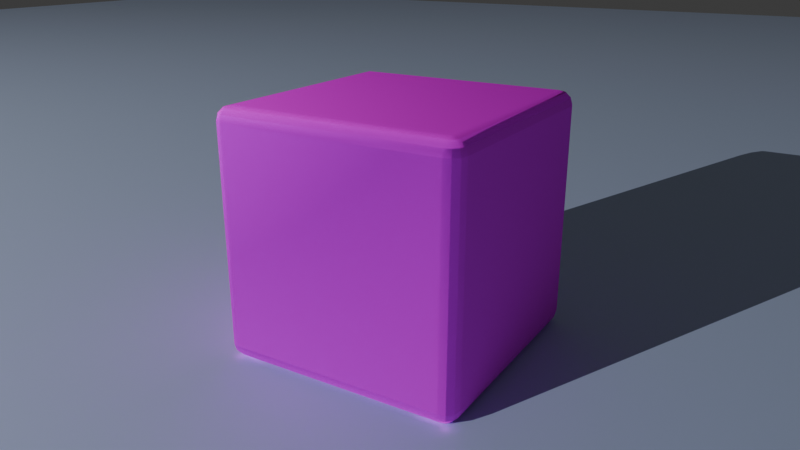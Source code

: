 # Source: cushion_blender_from_max_fbx.blend  (saved by Blender 4.3.34; exported with 4.5.12 LTS)
import bpy
from mathutils import Matrix  # noqa: F401  (used for matrix-valued properties, if any)

bpy.ops.wm.read_factory_settings(use_empty=True)
scene = bpy.context.scene
scene.name = 'Scene'

# ---- collections
col_collection = bpy.data.collections.new('Collection'); scene.collection.children.link(col_collection)

# ---- images (referenced by path relative to the original .blend; pixels are not part of the script)
import os
ASSET_DIR = os.environ.get("B2B_ASSET_DIR", "")  # directory of the original .blend (textures are referenced by path, not embedded)
HERE = os.path.dirname(os.path.abspath(__file__))  # packed textures are extracted next to this script under _unpacked/

def load_image(name, relpath, width, height, colorspace="sRGB"):
    """Load a texture the original file referenced (path relative to the .blend, or extracted next to this script)."""
    p = next((c for c in (os.path.join(HERE, relpath), os.path.join(ASSET_DIR, relpath)) if relpath and os.path.exists(c)), "")
    if p:
        img = bpy.data.images.load(p, check_existing=True)
        img.name = name
    else:  # same state as the original file: an image datablock whose file is absent (Cycles renders it pink)
        img = bpy.data.images.new(name, width, height)
        img.source = "FILE"
        img.filepath = "//" + (relpath or name)
    img.colorspace_settings.name = colorspace
    return img
img_map__2 = load_image('Map #2', 'cushion_albedo.jpg', 1024, 1024, 'Non-Color')
img_map__2_001 = load_image('Map #2.001', 'cushion_normal.jpg', 1024, 1024, 'Non-Color')
img_map__3 = load_image('Map #3', 'cushion_specular.jpg', 1024, 1024, 'Non-Color')

# ---- materials (node trees are filled in below, after node groups)
mat_phong_cushion = bpy.data.materials.new('phong_cushion')
mat_phong_cushion.diffuse_color = (0.5882, 0.5882, 0.5882, 1.0)
mat_phong_cushion.roughness = 0.8
mat_phong_cushion.specular_intensity = 1.0
mat_phong_cushion.metallic = 1.0
mat_lambert_plane = bpy.data.materials.new('lambert_plane')
mat_lambert_plane.diffuse_color = (0.702, 0.8, 1.0, 1.0)
mat_lambert_plane.roughness = 0.8
mat_lambert_plane.specular_intensity = 0.0
mat_lambert_plane.metallic = 1.0

# ---- material node trees
mat_phong_cushion.use_nodes = True; mat_phong_cushion.node_tree.nodes.clear()
_N = mat_phong_cushion.node_tree.nodes; _L = mat_phong_cushion.node_tree.links
n0 = _N.new('ShaderNodeBsdfPrincipled'); n0.name = 'Principled BSDF'; n0.location = (10, 300)
n0.inputs[1].default_value = 1.0
n0.inputs[2].default_value = 0.8
n0.inputs[27].default_value = (0.0, 0.0, 0.0, 1.0)
n1 = _N.new('ShaderNodeOutputMaterial'); n1.name = 'Material Output'; n1.location = (300, 300)
n2 = _N.new('ShaderNodeNormalMap'); n2.name = 'Normal Map'; n2.location = (-300, -300)
n2.label = 'Normal/Map'
n3 = _N.new('ShaderNodeTexImage'); n3.name = 'Image Texture'; n3.location = (-300, 600)
n3.image = img_map__2
n4 = _N.new('ShaderNodeTexImage'); n4.name = 'Image Texture.001'; n4.location = (-600, -900)
n4.image = img_map__2_001
n5 = _N.new('ShaderNodeTexImage'); n5.name = 'Image Texture.002'; n5.location = (-300, 300)
n5.image = img_map__3
_L.new(n0.outputs[0], n1.inputs[0])
_L.new(n2.outputs[0], n0.inputs[5])
_L.new(n3.outputs[0], n0.inputs[0])
_L.new(n4.outputs[0], n2.inputs[1])
_L.new(n5.outputs[0], n0.inputs[13])
n1.is_active_output = True
mat_lambert_plane.use_nodes = True; mat_lambert_plane.node_tree.nodes.clear()
_N = mat_lambert_plane.node_tree.nodes; _L = mat_lambert_plane.node_tree.links
n0 = _N.new('ShaderNodeBsdfPrincipled'); n0.name = 'Principled BSDF'; n0.location = (10, 300)
n0.inputs[0].default_value = (0.702, 0.8, 1.0, 1.0)
n0.inputs[1].default_value = 1.0
n0.inputs[2].default_value = 0.8
n0.inputs[13].default_value = 0.0
n0.inputs[27].default_value = (0.0, 0.0, 0.0, 1.0)
n1 = _N.new('ShaderNodeOutputMaterial'); n1.name = 'Material Output'; n1.location = (300, 300)
n2 = _N.new('ShaderNodeNormalMap'); n2.name = 'Normal Map'; n2.location = (-300, -300)
n2.label = 'Normal/Map'
_L.new(n0.outputs[0], n1.inputs[0])
_L.new(n2.outputs[0], n0.inputs[5])
n1.is_active_output = True

# ---- world
world_world = bpy.data.worlds.new('World'); scene.world = world_world
world_world.use_nodes = True; world_world.node_tree.nodes.clear()
_N = world_world.node_tree.nodes; _L = world_world.node_tree.links
n0 = _N.new('ShaderNodeOutputWorld'); n0.name = 'World Output'; n0.location = (300, 300)
n1 = _N.new('ShaderNodeBackground'); n1.name = 'Background'; n1.location = (10, 300)
n1.inputs[0].default_value = (0.05088, 0.05088, 0.05088, 1.0)
_L.new(n1.outputs[0], n0.inputs[0])
n0.is_active_output = True
world_world.color = (0.05088, 0.05088, 0.05088)
world_world.sun_shadow_jitter_overblur = 0.0

# ---- cameras
cam_camera_001 = bpy.data.cameras.new('Camera.001')
cam_camera_001.clip_start = 0.254
cam_camera_001.clip_end = 101.6
cam_camera_001.lens = 35.0
cam_camera_001.sensor_height = 27.0
cam_camera_001.ortho_scale = 1.0
cam_camera_001.dof.focus_distance = 5.08

# ---- lights
light_light_001 = bpy.data.lights.new('Light.001', 'POINT')
light_light_001.use_soft_falloff = False
light_light_001.energy = 1000.0

# ---- meshes
me_mesh = bpy.data.meshes.new('Mesh')
me_mesh.from_pydata([(-1.011, 1.011, 1.149), (-1.011, -1.024, 1.149), (1.024, -1.024, 1.149), (1.024, 1.011, 1.149), (-1.011, 1.077, 1.131), (-1.044, 1.068, 1.131), (-1.068, 1.044, 1.131), (-1.077, 1.011, 1.131), (-1.077, -1.024, 1.131), (-1.068, -1.057, 1.131), (-1.044, -1.081, 1.131), (-1.011, -1.09, 1.131), (1.024, -1.09, 1.131), (1.057, -1.081, 1.131), (1.081, -1.057, 1.131), (1.09, -1.024, 1.131), (1.09, 1.011, 1.131), (1.081, 1.044, 1.131), (1.057, 1.068, 1.131), (1.024, 1.077, 1.131), (-1.011, 1.126, 1.082), (-1.068, 1.11, 1.082), (-1.11, 1.068, 1.082), (-1.126, 1.011, 1.082), (-1.126, -1.024, 1.082), (-1.11, -1.081, 1.082), (-1.068, -1.123, 1.082), (-1.011, -1.139, 1.082), (1.024, -1.139, 1.082), (1.081, -1.123, 1.082), (1.123, -1.081, 1.082), (1.139, -1.024, 1.082), (1.139, 1.011, 1.082), (1.123, 1.068, 1.082), (1.081, 1.11, 1.082), (1.024, 1.126, 1.082), (-1.011, 1.143, 1.016), (-1.077, 1.126, 1.016), (-1.126, 1.077, 1.016), (-1.143, 1.011, 1.016), (-1.143, -1.024, 1.016), (-1.126, -1.09, 1.016), (-1.077, -1.139, 1.016), (-1.011, -1.156, 1.016), (1.024, -1.156, 1.016), (1.09, -1.139, 1.016), (1.139, -1.09, 1.016), (1.156, -1.024, 1.016), (1.156, 1.011, 1.016), (1.139, 1.077, 1.016), (1.09, 1.126, 1.016), (1.024, 1.143, 1.016), (-1.011, 1.143, -1.018), (-1.077, 1.126, -1.018), (-1.126, 1.077, -1.018), (-1.143, 1.011, -1.018), (-1.143, -1.024, -1.018), (-1.126, -1.09, -1.018), (-1.077, -1.139, -1.018), (-1.011, -1.156, -1.018), (1.024, -1.156, -1.018), (1.09, -1.139, -1.018), (1.139, -1.09, -1.018), (1.156, -1.024, -1.018), (1.156, 1.011, -1.018), (1.139, 1.077, -1.018), (1.09, 1.126, -1.018), (1.024, 1.143, -1.018), (-1.011, 1.126, -1.085), (-1.068, 1.11, -1.085), (-1.11, 1.068, -1.085), (-1.126, 1.011, -1.085), (-1.126, -1.024, -1.085), (-1.11, -1.081, -1.085), (-1.068, -1.123, -1.085), (-1.011, -1.139, -1.085), (1.024, -1.139, -1.085), (1.081, -1.123, -1.085), (1.123, -1.081, -1.085), (1.139, -1.024, -1.085), (1.139, 1.011, -1.085), (1.123, 1.068, -1.085), (1.081, 1.11, -1.085), (1.024, 1.126, -1.085), (-1.011, 1.077, -1.133), (-1.044, 1.068, -1.133), (-1.068, 1.044, -1.133), (-1.077, 1.011, -1.133), (-1.077, -1.024, -1.133), (-1.068, -1.057, -1.133), (-1.044, -1.081, -1.133), (-1.011, -1.09, -1.133), (1.024, -1.09, -1.133), (1.057, -1.081, -1.133), (1.081, -1.057, -1.133), (1.09, -1.024, -1.133), (1.09, 1.011, -1.133), (1.081, 1.044, -1.133), (1.057, 1.068, -1.133), (1.024, 1.077, -1.133), (-1.011, 1.011, -1.151), (-1.011, -1.024, -1.151), (1.024, -1.024, -1.151), (1.024, 1.011, -1.151)], [], [(0, 1, 2), (0, 2, 3), (0, 4, 5), (0, 5, 6), (0, 6, 7), (0, 7, 8), (0, 8, 1), (1, 8, 9), (1, 9, 10), (1, 10, 11), (1, 11, 12), (1, 12, 2), (2, 12, 13), (2, 13, 14), (2, 14, 15), (2, 15, 16), (2, 16, 3), (3, 16, 17), (3, 17, 18), (3, 18, 19), (3, 19, 4), (3, 4, 0), (4, 20, 21), (4, 21, 5), (5, 21, 22), (5, 22, 6), (6, 22, 23), (6, 23, 7), (7, 23, 24), (7, 24, 8), (8, 24, 25), (8, 25, 9), (9, 25, 26), (9, 26, 10), (10, 26, 27), (10, 27, 11), (11, 27, 28), (11, 28, 12), (12, 28, 29), (12, 29, 13), (13, 29, 30), (13, 30, 14), (14, 30, 31), (14, 31, 15), (15, 31, 32), (15, 32, 16), (16, 32, 33), (16, 33, 17), (17, 33, 34), (17, 34, 18), (18, 34, 35), (18, 35, 19), (19, 35, 20), (19, 20, 4), (20, 36, 37), (20, 37, 21), (21, 37, 38), (21, 38, 22), (22, 38, 39), (22, 39, 23), (23, 39, 40), (23, 40, 24), (24, 40, 41), (24, 41, 25), (25, 41, 42), (25, 42, 26), (26, 42, 43), (26, 43, 27), (27, 43, 44), (27, 44, 28), (28, 44, 45), (28, 45, 29), (29, 45, 46), (29, 46, 30), (30, 46, 47), (30, 47, 31), (31, 47, 48), (31, 48, 32), (32, 48, 49), (32, 49, 33), (33, 49, 50), (33, 50, 34), (34, 50, 51), (34, 51, 35), (35, 51, 36), (35, 36, 20), (36, 52, 53), (36, 53, 37), (37, 53, 54), (37, 54, 38), (38, 54, 55), (38, 55, 39), (39, 55, 56), (39, 56, 40), (40, 56, 57), (40, 57, 41), (41, 57, 58), (41, 58, 42), (42, 58, 59), (42, 59, 43), (43, 59, 60), (43, 60, 44), (44, 60, 61), (44, 61, 45), (45, 61, 62), (45, 62, 46), (46, 62, 63), (46, 63, 47), (47, 63, 64), (47, 64, 48), (48, 64, 65), (48, 65, 49), (49, 65, 66), (49, 66, 50), (50, 66, 67), (50, 67, 51), (51, 67, 52), (51, 52, 36), (52, 68, 69), (52, 69, 53), (53, 69, 70), (53, 70, 54), (54, 70, 71), (54, 71, 55), (55, 71, 72), (55, 72, 56), (56, 72, 73), (56, 73, 57), (57, 73, 74), (57, 74, 58), (58, 74, 75), (58, 75, 59), (59, 75, 76), (59, 76, 60), (60, 76, 77), (60, 77, 61), (61, 77, 78), (61, 78, 62), (62, 78, 79), (62, 79, 63), (63, 79, 80), (63, 80, 64), (64, 80, 81), (64, 81, 65), (65, 81, 82), (65, 82, 66), (66, 82, 83), (66, 83, 67), (67, 83, 68), (67, 68, 52), (68, 84, 85), (68, 85, 69), (69, 85, 86), (69, 86, 70), (70, 86, 87), (70, 87, 71), (71, 87, 88), (71, 88, 72), (72, 88, 89), (72, 89, 73), (73, 89, 90), (73, 90, 74), (74, 90, 91), (74, 91, 75), (75, 91, 92), (75, 92, 76), (76, 92, 93), (76, 93, 77), (77, 93, 94), (77, 94, 78), (78, 94, 95), (78, 95, 79), (79, 95, 96), (79, 96, 80), (80, 96, 97), (80, 97, 81), (81, 97, 98), (81, 98, 82), (82, 98, 99), (82, 99, 83), (83, 99, 84), (83, 84, 68), (84, 100, 85), (85, 100, 86), (86, 100, 87), (87, 100, 101), (87, 101, 88), (88, 101, 89), (89, 101, 90), (90, 101, 91), (91, 101, 102), (91, 102, 92), (92, 102, 93), (93, 102, 94), (94, 102, 95), (95, 102, 103), (95, 103, 96), (96, 103, 97), (97, 103, 98), (98, 103, 99), (99, 103, 100), (99, 100, 84), (103, 102, 101), (103, 101, 100)])
me_mesh.polygons.foreach_set('use_smooth', [True] * 204)
_uv = me_mesh.uv_layers.new(name='UVChannel_1')
_uv.uv.foreach_set('vector', [0.0578, 0.9422, 0.0578, 0.0578, 0.9422, 0.0578, 0.0578, 0.9422, 0.9422, 0.0578, 0.9422, 0.9422, 0.0578, 0.9422, 0.0578, 0.9711, 0.0433, 0.9672, 0.0578, 0.9422, 0.0433, 0.9672, 0.0328, 0.9567, 0.0578, 0.9422, 0.0328, 0.9567, 0.0289, 0.9422, 0.0578, 0.9422, 0.0289, 0.9422, 0.0289, 0.0578, 0.0578, 0.9422, 0.0289, 0.0578, 0.0578, 0.0578, 0.0578, 0.0578, 0.0289, 0.0578, 0.0328, 0.0433, 0.0578, 0.0578, 0.0328, 0.0433, 0.0433, 0.0328, 0.0578, 0.0578, 0.0433, 0.0328, 0.0578, 0.0289, 0.0578, 0.0578, 0.0578, 0.0289, 0.9422, 0.0289, 0.0578, 0.0578, 0.9422, 0.0289, 0.9422, 0.0578, 0.9422, 0.0578, 0.9422, 0.0289, 0.9567, 0.0328, 0.9422, 0.0578, 0.9567, 0.0328, 0.9672, 0.0433, 0.9422, 0.0578, 0.9672, 0.0433, 0.9711, 0.0578, 0.9422, 0.0578, 0.9711, 0.0578, 0.9711, 0.9422, 0.9422, 0.0578, 0.9711, 0.9422, 0.9422, 0.9422, 0.9422, 0.9422, 0.9711, 0.9422, 0.9672, 0.9567, 0.9422, 0.9422, 0.9672, 0.9567, 0.9567, 0.9672, 0.9422, 0.9422, 0.9567, 0.9672, 0.9422, 0.9711, 0.9422, 0.9422, 0.9422, 0.9711, 0.0578, 0.9711, 0.9422, 0.9422, 0.0578, 0.9711, 0.0578, 0.9422, 0.0578, 0.9711, 0.0578, 0.9923, 0.0328, 0.9856, 0.0578, 0.9711, 0.0328, 0.9856, 0.0433, 0.9672, 0.0433, 0.9672, 0.0328, 0.9856, 0.0144, 0.9672, 0.0433, 0.9672, 0.0144, 0.9672, 0.0328, 0.9567, 0.0328, 0.9567, 0.0144, 0.9672, 0.0077, 0.9422, 0.0328, 0.9567, 0.0077, 0.9422, 0.0289, 0.9422, 0.0289, 0.9422, 0.0077, 0.9422, 0.0077, 0.0578, 0.0289, 0.9422, 0.0077, 0.0578, 0.0289, 0.0578, 0.0289, 0.0578, 0.0077, 0.0578, 0.0144, 0.0328, 0.0289, 0.0578, 0.0144, 0.0328, 0.0328, 0.0433, 0.0328, 0.0433, 0.0144, 0.0328, 0.0328, 0.0144, 0.0328, 0.0433, 0.0328, 0.0144, 0.0433, 0.0328, 0.0433, 0.0328, 0.0328, 0.0144, 0.0578, 0.0077, 0.0433, 0.0328, 0.0578, 0.0077, 0.0578, 0.0289, 0.0578, 0.0289, 0.0578, 0.0077, 0.9422, 0.0077, 0.0578, 0.0289, 0.9422, 0.0077, 0.9422, 0.0289, 0.9422, 0.0289, 0.9422, 0.0077, 0.9672, 0.0144, 0.9422, 0.0289, 0.9672, 0.0144, 0.9567, 0.0328, 0.9567, 0.0328, 0.9672, 0.0144, 0.9856, 0.0328, 0.9567, 0.0328, 0.9856, 0.0328, 0.9672, 0.0433, 0.9672, 0.0433, 0.9856, 0.0328, 0.9923, 0.0578, 0.9672, 0.0433, 0.9923, 0.0578, 0.9711, 0.0578, 0.9711, 0.0578, 0.9923, 0.0578, 0.9923, 0.9422, 0.9711, 0.0578, 0.9923, 0.9422, 0.9711, 0.9422, 0.9711, 0.9422, 0.9923, 0.9422, 0.9856, 0.9672, 0.9711, 0.9422, 0.9856, 0.9672, 0.9672, 0.9567, 0.9672, 0.9567, 0.9856, 0.9672, 0.9672, 0.9856, 0.9672, 0.9567, 0.9672, 0.9856, 0.9567, 0.9672, 0.9567, 0.9672, 0.9672, 0.9856, 0.9422, 0.9923, 0.9567, 0.9672, 0.9422, 0.9923, 0.9422, 0.9711, 0.9422, 0.9711, 0.9422, 0.9923, 0.0578, 0.9923, 0.9422, 0.9711, 0.0578, 0.9923, 0.0578, 0.9711, 0.9422, 0.9711, 0.9422, 0.9422, 0.9711, 0.9422, 0.9422, 0.9711, 0.9711, 0.9422, 0.9672, 0.9711, 0.9672, 0.9711, 0.9711, 0.9422, 0.9923, 0.9422, 0.9672, 0.9711, 0.9923, 0.9422, 0.9856, 0.9711, 0.0328, 0.9711, 0.0289, 0.9422, 0.0578, 0.9422, 0.0328, 0.9711, 0.0578, 0.9422, 0.0578, 0.9711, 0.0578, 0.9711, 0.0578, 0.9422, 0.9422, 0.9422, 0.0578, 0.9711, 0.9422, 0.9422, 0.9422, 0.9711, 0.9422, 0.9711, 0.9422, 0.9422, 0.9711, 0.9422, 0.9422, 0.9711, 0.9711, 0.9422, 0.9672, 0.9711, 0.9672, 0.9711, 0.9711, 0.9422, 0.9923, 0.9422, 0.9672, 0.9711, 0.9923, 0.9422, 0.9856, 0.9711, 0.0328, 0.9711, 0.0289, 0.9422, 0.0578, 0.9422, 0.0328, 0.9711, 0.0578, 0.9422, 0.0578, 0.9711, 0.0578, 0.9711, 0.0578, 0.9422, 0.9422, 0.9422, 0.0578, 0.9711, 0.9422, 0.9422, 0.9422, 0.9711, 0.9422, 0.9711, 0.9422, 0.9422, 0.9711, 0.9422, 0.9422, 0.9711, 0.9711, 0.9422, 0.9672, 0.9711, 0.9672, 0.9711, 0.9711, 0.9422, 0.9923, 0.9422, 0.9672, 0.9711, 0.9923, 0.9422, 0.9856, 0.9711, 0.0328, 0.9711, 0.0289, 0.9422, 0.0578, 0.9422, 0.0328, 0.9711, 0.0578, 0.9422, 0.0578, 0.9711, 0.0578, 0.9711, 0.0578, 0.9422, 0.9422, 0.9422, 0.0578, 0.9711, 0.9422, 0.9422, 0.9422, 0.9711, 0.9422, 0.9711, 0.9422, 0.9422, 0.9711, 0.9422, 0.9422, 0.9711, 0.9711, 0.9422, 0.9672, 0.9711, 0.9672, 0.9711, 0.9711, 0.9422, 0.9923, 0.9422, 0.9672, 0.9711, 0.9923, 0.9422, 0.9856, 0.9711, 0.0328, 0.9711, 0.0289, 0.9422, 0.0578, 0.9422, 0.0328, 0.9711, 0.0578, 0.9422, 0.0578, 0.9711, 0.0578, 0.9711, 0.0578, 0.9422, 0.9422, 0.9422, 0.0578, 0.9711, 0.9422, 0.9422, 0.9422, 0.9711, 0.9422, 0.9422, 0.9422, 0.0578, 0.9711, 0.0578, 0.9422, 0.9422, 0.9711, 0.0578, 0.9711, 0.9422, 0.9711, 0.9422, 0.9711, 0.0578, 0.9923, 0.0578, 0.9711, 0.9422, 0.9923, 0.0578, 0.9923, 0.9422, 0.0289, 0.9422, 0.0289, 0.0578, 0.0578, 0.0578, 0.0289, 0.9422, 0.0578, 0.0578, 0.0578, 0.9422, 0.0578, 0.9422, 0.0578, 0.0578, 0.9422, 0.0578, 0.0578, 0.9422, 0.9422, 0.0578, 0.9422, 0.9422, 0.9422, 0.9422, 0.9422, 0.0578, 0.9711, 0.0578, 0.9422, 0.9422, 0.9711, 0.0578, 0.9711, 0.9422, 0.9711, 0.9422, 0.9711, 0.0578, 0.9923, 0.0578, 0.9711, 0.9422, 0.9923, 0.0578, 0.9923, 0.9422, 0.0289, 0.9422, 0.0289, 0.0578, 0.0578, 0.0578, 0.0289, 0.9422, 0.0578, 0.0578, 0.0578, 0.9422, 0.0578, 0.9422, 0.0578, 0.0578, 0.9422, 0.0578, 0.0578, 0.9422, 0.9422, 0.0578, 0.9422, 0.9422, 0.9422, 0.9422, 0.9422, 0.0578, 0.9711, 0.0578, 0.9422, 0.9422, 0.9711, 0.0578, 0.9711, 0.9422, 0.9711, 0.9422, 0.9711, 0.0578, 0.9923, 0.0578, 0.9711, 0.9422, 0.9923, 0.0578, 0.9923, 0.9422, 0.0289, 0.9422, 0.0289, 0.0578, 0.0578, 0.0578, 0.0289, 0.9422, 0.0578, 0.0578, 0.0578, 0.9422, 0.0578, 0.9422, 0.0578, 0.0578, 0.9422, 0.0578, 0.0578, 0.9422, 0.9422, 0.0578, 0.9422, 0.9422, 0.9422, 0.9422, 0.9422, 0.0578, 0.9711, 0.0578, 0.9422, 0.9422, 0.9711, 0.0578, 0.9711, 0.9422, 0.9711, 0.9422, 0.9711, 0.0578, 0.9923, 0.0578, 0.9711, 0.9422, 0.9923, 0.0578, 0.9923, 0.9422, 0.0289, 0.9422, 0.0289, 0.0578, 0.0578, 0.0578, 0.0289, 0.9422, 0.0578, 0.0578, 0.0578, 0.9422, 0.0578, 0.9422, 0.0578, 0.0578, 0.9422, 0.0578, 0.0578, 0.9422, 0.9422, 0.0578, 0.9422, 0.9422, 0.9422, 0.0578, 0.9422, 0.0289, 0.9672, 0.0289, 0.9422, 0.0578, 0.9672, 0.0289, 0.9711, 0.0578, 0.9711, 0.0578, 0.9672, 0.0289, 0.9856, 0.0289, 0.9711, 0.0578, 0.9856, 0.0289, 0.9923, 0.0578, 0.0289, 0.0578, 0.0328, 0.0289, 0.0578, 0.0289, 0.0289, 0.0578, 0.0578, 0.0289, 0.0578, 0.0578, 0.0578, 0.0578, 0.0578, 0.0289, 0.9422, 0.0289, 0.0578, 0.0578, 0.9422, 0.0289, 0.9422, 0.0578, 0.9422, 0.0578, 0.9422, 0.0289, 0.9672, 0.0289, 0.9422, 0.0578, 0.9672, 0.0289, 0.9711, 0.0578, 0.9711, 0.0578, 0.9672, 0.0289, 0.9856, 0.0289, 0.9711, 0.0578, 0.9856, 0.0289, 0.9923, 0.0578, 0.0289, 0.0578, 0.0328, 0.0289, 0.0578, 0.0289, 0.0289, 0.0578, 0.0578, 0.0289, 0.0578, 0.0578, 0.0578, 0.0578, 0.0578, 0.0289, 0.9422, 0.0289, 0.0578, 0.0578, 0.9422, 0.0289, 0.9422, 0.0578, 0.9422, 0.0578, 0.9422, 0.0289, 0.9672, 0.0289, 0.9422, 0.0578, 0.9672, 0.0289, 0.9711, 0.0578, 0.9711, 0.0578, 0.9672, 0.0289, 0.9856, 0.0289, 0.9711, 0.0578, 0.9856, 0.0289, 0.9923, 0.0578, 0.0289, 0.0578, 0.0328, 0.0289, 0.0578, 0.0289, 0.0289, 0.0578, 0.0578, 0.0289, 0.0578, 0.0578, 0.0578, 0.0578, 0.0578, 0.0289, 0.9422, 0.0289, 0.0578, 0.0578, 0.9422, 0.0289, 0.9422, 0.0578, 0.9422, 0.0578, 0.9422, 0.0289, 0.9672, 0.0289, 0.9422, 0.0578, 0.9672, 0.0289, 0.9711, 0.0578, 0.9711, 0.0578, 0.9672, 0.0289, 0.9856, 0.0289, 0.9711, 0.0578, 0.9856, 0.0289, 0.9923, 0.0578, 0.0289, 0.0578, 0.0328, 0.0289, 0.0578, 0.0289, 0.0289, 0.0578, 0.0578, 0.0289, 0.0578, 0.0578, 0.0578, 0.0578, 0.0578, 0.0289, 0.9422, 0.0289, 0.0578, 0.0578, 0.9422, 0.0289, 0.9422, 0.0578, 0.9422, 0.0289, 0.9422, 0.0077, 0.9567, 0.0077, 0.9422, 0.9923, 0.9567, 0.9672, 0.9672, 0.9856, 0.9672, 0.9856, 0.9567, 0.9672, 0.9672, 0.9567, 0.9672, 0.9856, 0.9672, 0.9567, 0.9856, 0.9672, 0.9856, 0.9672, 0.9672, 0.9567, 0.9711, 0.9422, 0.9856, 0.9672, 0.9711, 0.9422, 0.9923, 0.9422, 0.0578, 0.0289, 0.0578, 0.0077, 0.9422, 0.0077, 0.0578, 0.0289, 0.9422, 0.0077, 0.9422, 0.0289, 0.9422, 0.0289, 0.9422, 0.0077, 0.9567, 0.0077, 0.9923, 0.0578, 0.9672, 0.0433, 0.9856, 0.0328, 0.9856, 0.0328, 0.9672, 0.0433, 0.9567, 0.0328, 0.9856, 0.0328, 0.9567, 0.0328, 0.9672, 0.0144, 0.9672, 0.0144, 0.9567, 0.0328, 0.9422, 0.0289, 0.9672, 0.0144, 0.9422, 0.0289, 0.9422, 0.0077, 0.0578, 0.0289, 0.0578, 0.0077, 0.9422, 0.0077, 0.0578, 0.0289, 0.9422, 0.0077, 0.9422, 0.0289, 0.9422, 0.0289, 0.9422, 0.0077, 0.9567, 0.0077, 0.0578, 0.0077, 0.0433, 0.0328, 0.0328, 0.0144, 0.0328, 0.0144, 0.0433, 0.0328, 0.0328, 0.0433, 0.0328, 0.0144, 0.0328, 0.0433, 0.0144, 0.0328, 0.0144, 0.0328, 0.0328, 0.0433, 0.0289, 0.0578, 0.0144, 0.0328, 0.0289, 0.0578, 0.0077, 0.0578, 0.0578, 0.0289, 0.0578, 0.0077, 0.9422, 0.0077, 0.0578, 0.0289, 0.9422, 0.0077, 0.9422, 0.0289, 0.9422, 0.0289, 0.9422, 0.0077, 0.9567, 0.0077, 0.0077, 0.9422, 0.0328, 0.9567, 0.0144, 0.9672, 0.0144, 0.9672, 0.0328, 0.9567, 0.0433, 0.9672, 0.0144, 0.9672, 0.0433, 0.9672, 0.0328, 0.9856, 0.0328, 0.9856, 0.0433, 0.9672, 0.0578, 0.9711, 0.0328, 0.9856, 0.0578, 0.9711, 0.0578, 0.9923, 0.0578, 0.0289, 0.0578, 0.0077, 0.9422, 0.0077, 0.0578, 0.0289, 0.9422, 0.0077, 0.9422, 0.0289, 0.9422, 0.9711, 0.9422, 0.9422, 0.9567, 0.9672, 0.9567, 0.9672, 0.9422, 0.9422, 0.9672, 0.9567, 0.9672, 0.9567, 0.9422, 0.9422, 0.9711, 0.9422, 0.9711, 0.9422, 0.9422, 0.9422, 0.9422, 0.0578, 0.9711, 0.9422, 0.9422, 0.0578, 0.9711, 0.0578, 0.9711, 0.0578, 0.9422, 0.0578, 0.9672, 0.0433, 0.9672, 0.0433, 0.9422, 0.0578, 0.9567, 0.0328, 0.9567, 0.0328, 0.9422, 0.0578, 0.9422, 0.0289, 0.9422, 0.0289, 0.9422, 0.0578, 0.0578, 0.0578, 0.9422, 0.0289, 0.0578, 0.0578, 0.0578, 0.0289, 0.0578, 0.0289, 0.0578, 0.0578, 0.0433, 0.0328, 0.0433, 0.0328, 0.0578, 0.0578, 0.0328, 0.0433, 0.0328, 0.0433, 0.0578, 0.0578, 0.0289, 0.0578, 0.0289, 0.0578, 0.0578, 0.0578, 0.0578, 0.9422, 0.0289, 0.0578, 0.0578, 0.9422, 0.0289, 0.9422, 0.0289, 0.9422, 0.0578, 0.9422, 0.0328, 0.9567, 0.0328, 0.9567, 0.0578, 0.9422, 0.0433, 0.9672, 0.0433, 0.9672, 0.0578, 0.9422, 0.0578, 0.9711, 0.0578, 0.9711, 0.0578, 0.9422, 0.9422, 0.9422, 0.0578, 0.9711, 0.9422, 0.9422, 0.9422, 0.9711, 0.0578, 0.9422, 0.0578, 0.0578, 0.9422, 0.0578, 0.0578, 0.9422, 0.9422, 0.0578, 0.9422, 0.9422])
me_mesh.materials.append(mat_phong_cushion)
me_mesh.update()
me_mesh.normals_split_custom_set([tuple(v) for v in zip(*[iter([-0.1087, 0.1087, 0.9881, -0.1087, -0.1088, 0.9881, 0.1088, -0.1088, 0.9881, -0.1087, 0.1087, 0.9881, 0.1088, -0.1088, 0.9881, 0.1088, 0.1087, 0.9881, -0.1087, 0.1087, 0.9881, -0.06994, 0.5141, 0.8549, -0.2655, 0.4597, 0.8474, -0.1087, 0.1087, 0.9881, -0.2655, 0.4597, 0.8474, -0.4598, 0.2655, 0.8474, -0.1087, 0.1087, 0.9881, -0.4598, 0.2655, 0.8474, -0.514, 0.06983, 0.8549, -0.1087, 0.1087, 0.9881, -0.514, 0.06983, 0.8549, -0.5141, -0.06994, 0.8549, -0.1087, 0.1087, 0.9881, -0.5141, -0.06994, 0.8549, -0.1087, -0.1088, 0.9881, -0.1087, -0.1088, 0.9881, -0.5141, -0.06994, 0.8549, -0.4598, -0.2654, 0.8474, -0.1087, -0.1088, 0.9881, -0.4598, -0.2654, 0.8474, -0.2656, -0.4598, 0.8474, -0.1087, -0.1088, 0.9881, -0.2656, -0.4598, 0.8474, -0.06985, -0.5141, 0.8549, -0.1087, -0.1088, 0.9881, -0.06985, -0.5141, 0.8549, 0.06982, -0.5141, 0.8549, -0.1087, -0.1088, 0.9881, 0.06982, -0.5141, 0.8549, 0.1088, -0.1088, 0.9881, 0.1088, -0.1088, 0.9881, 0.06982, -0.5141, 0.8549, 0.2656, -0.4598, 0.8474, 0.1088, -0.1088, 0.9881, 0.2656, -0.4598, 0.8474, 0.4598, -0.2656, 0.8474, 0.1088, -0.1088, 0.9881, 0.4598, -0.2656, 0.8474, 0.5141, -0.06985, 0.8549, 0.1088, -0.1088, 0.9881, 0.5141, -0.06985, 0.8549, 0.5141, 0.06982, 0.8549, 0.1088, -0.1088, 0.9881, 0.5141, 0.06982, 0.8549, 0.1088, 0.1087, 0.9881, 0.1088, 0.1087, 0.9881, 0.5141, 0.06982, 0.8549, 0.4598, 0.2656, 0.8474, 0.1088, 0.1087, 0.9881, 0.4598, 0.2656, 0.8474, 0.2655, 0.4598, 0.8474, 0.1088, 0.1087, 0.9881, 0.2655, 0.4598, 0.8474, 0.06983, 0.514, 0.8549, 0.1088, 0.1087, 0.9881, 0.06983, 0.514, 0.8549, -0.06994, 0.5141, 0.8549, 0.1088, 0.1087, 0.9881, -0.06994, 0.5141, 0.8549, -0.1087, 0.1087, 0.9881, -0.06994, 0.5141, 0.8549, -0.1129, 0.8655, 0.488, -0.4379, 0.7586, 0.4825, -0.06994, 0.5141, 0.8549, -0.4379, 0.7586, 0.4825, -0.2655, 0.4597, 0.8474, -0.2655, 0.4597, 0.8474, -0.4379, 0.7586, 0.4825, -0.7586, 0.438, 0.4824, -0.2655, 0.4597, 0.8474, -0.7586, 0.438, 0.4824, -0.4598, 0.2655, 0.8474, -0.4598, 0.2655, 0.8474, -0.7586, 0.438, 0.4824, -0.8654, 0.113, 0.4881, -0.4598, 0.2655, 0.8474, -0.8654, 0.113, 0.4881, -0.514, 0.06983, 0.8549, -0.514, 0.06983, 0.8549, -0.8654, 0.113, 0.4881, -0.8655, -0.1129, 0.4879, -0.514, 0.06983, 0.8549, -0.8655, -0.1129, 0.4879, -0.5141, -0.06994, 0.8549, -0.5141, -0.06994, 0.8549, -0.8655, -0.1129, 0.4879, -0.7587, -0.4379, 0.4823, -0.5141, -0.06994, 0.8549, -0.7587, -0.4379, 0.4823, -0.4598, -0.2654, 0.8474, -0.4598, -0.2654, 0.8474, -0.7587, -0.4379, 0.4823, -0.438, -0.7586, 0.4824, -0.4598, -0.2654, 0.8474, -0.438, -0.7586, 0.4824, -0.2656, -0.4598, 0.8474, -0.2656, -0.4598, 0.8474, -0.438, -0.7586, 0.4824, -0.1129, -0.8653, 0.4884, -0.2656, -0.4598, 0.8474, -0.1129, -0.8653, 0.4884, -0.06985, -0.5141, 0.8549, -0.06985, -0.5141, 0.8549, -0.1129, -0.8653, 0.4884, 0.1129, -0.8653, 0.4884, -0.06985, -0.5141, 0.8549, 0.1129, -0.8653, 0.4884, 0.06982, -0.5141, 0.8549, 0.06982, -0.5141, 0.8549, 0.1129, -0.8653, 0.4884, 0.4379, -0.7587, 0.4823, 0.06982, -0.5141, 0.8549, 0.4379, -0.7587, 0.4823, 0.2656, -0.4598, 0.8474, 0.2656, -0.4598, 0.8474, 0.4379, -0.7587, 0.4823, 0.7587, -0.4379, 0.4823, 0.2656, -0.4598, 0.8474, 0.7587, -0.4379, 0.4823, 0.4598, -0.2656, 0.8474, 0.4598, -0.2656, 0.8474, 0.7587, -0.4379, 0.4823, 0.8653, -0.1129, 0.4884, 0.4598, -0.2656, 0.8474, 0.8653, -0.1129, 0.4884, 0.5141, -0.06985, 0.8549, 0.5141, -0.06985, 0.8549, 0.8653, -0.1129, 0.4884, 0.8653, 0.1128, 0.4884, 0.5141, -0.06985, 0.8549, 0.8653, 0.1128, 0.4884, 0.5141, 0.06982, 0.8549, 0.5141, 0.06982, 0.8549, 0.8653, 0.1128, 0.4884, 0.7587, 0.4381, 0.4822, 0.5141, 0.06982, 0.8549, 0.7587, 0.4381, 0.4822, 0.4598, 0.2656, 0.8474, 0.4598, 0.2656, 0.8474, 0.7587, 0.4381, 0.4822, 0.4379, 0.7587, 0.4823, 0.4598, 0.2656, 0.8474, 0.4379, 0.7587, 0.4823, 0.2655, 0.4598, 0.8474, 0.2655, 0.4598, 0.8474, 0.4379, 0.7587, 0.4823, 0.113, 0.8654, 0.4881, 0.2655, 0.4598, 0.8474, 0.113, 0.8654, 0.4881, 0.06983, 0.514, 0.8549, 0.06983, 0.514, 0.8549, 0.113, 0.8654, 0.4881, -0.1129, 0.8655, 0.488, 0.06983, 0.514, 0.8549, -0.1129, 0.8655, 0.488, -0.06994, 0.5141, 0.8549, -0.1129, 0.8655, 0.488, -0.128, 0.9834, 0.1282, -0.4959, 0.8589, 0.1281, -0.1129, 0.8655, 0.488, -0.4959, 0.8589, 0.1281, -0.4379, 0.7586, 0.4825, -0.4379, 0.7586, 0.4825, -0.4959, 0.8589, 0.1281, -0.8589, 0.4959, 0.1276, -0.4379, 0.7586, 0.4825, -0.8589, 0.4959, 0.1276, -0.7586, 0.438, 0.4824, -0.7586, 0.438, 0.4824, -0.8589, 0.4959, 0.1276, -0.9834, 0.128, 0.1282, -0.7586, 0.438, 0.4824, -0.9834, 0.128, 0.1282, -0.8654, 0.113, 0.4881, -0.8654, 0.113, 0.4881, -0.9834, 0.128, 0.1282, -0.9834, -0.1282, 0.1282, -0.8654, 0.113, 0.4881, -0.9834, -0.1282, 0.1282, -0.8655, -0.1129, 0.4879, -0.8655, -0.1129, 0.4879, -0.9834, -0.1282, 0.1282, -0.8589, -0.4959, 0.1278, -0.8655, -0.1129, 0.4879, -0.8589, -0.4959, 0.1278, -0.7587, -0.4379, 0.4823, -0.7587, -0.4379, 0.4823, -0.8589, -0.4959, 0.1278, -0.4959, -0.859, 0.1278, -0.7587, -0.4379, 0.4823, -0.4959, -0.859, 0.1278, -0.438, -0.7586, 0.4824, -0.438, -0.7586, 0.4824, -0.4959, -0.859, 0.1278, -0.128, -0.9834, 0.1282, -0.438, -0.7586, 0.4824, -0.128, -0.9834, 0.1282, -0.1129, -0.8653, 0.4884, -0.1129, -0.8653, 0.4884, -0.128, -0.9834, 0.1282, 0.1282, -0.9834, 0.1282, -0.1129, -0.8653, 0.4884, 0.1282, -0.9834, 0.1282, 0.1129, -0.8653, 0.4884, 0.1129, -0.8653, 0.4884, 0.1282, -0.9834, 0.1282, 0.4959, -0.8589, 0.1278, 0.1129, -0.8653, 0.4884, 0.4959, -0.8589, 0.1278, 0.4379, -0.7587, 0.4823, 0.4379, -0.7587, 0.4823, 0.4959, -0.8589, 0.1278, 0.8589, -0.496, 0.1278, 0.4379, -0.7587, 0.4823, 0.8589, -0.496, 0.1278, 0.7587, -0.4379, 0.4823, 0.7587, -0.4379, 0.4823, 0.8589, -0.496, 0.1278, 0.9834, -0.1282, 0.1282, 0.7587, -0.4379, 0.4823, 0.9834, -0.1282, 0.1282, 0.8653, -0.1129, 0.4884, 0.8653, -0.1129, 0.4884, 0.9834, -0.1282, 0.1282, 0.9834, 0.128, 0.1282, 0.8653, -0.1129, 0.4884, 0.9834, 0.128, 0.1282, 0.8653, 0.1128, 0.4884, 0.8653, 0.1128, 0.4884, 0.9834, 0.128, 0.1282, 0.8589, 0.496, 0.1278, 0.8653, 0.1128, 0.4884, 0.8589, 0.496, 0.1278, 0.7587, 0.4381, 0.4822, 0.7587, 0.4381, 0.4822, 0.8589, 0.496, 0.1278, 0.4959, 0.8589, 0.1278, 0.7587, 0.4381, 0.4822, 0.4959, 0.8589, 0.1278, 0.4379, 0.7587, 0.4823, 0.4379, 0.7587, 0.4823, 0.4959, 0.8589, 0.1278, 0.1282, 0.9834, 0.1282, 0.4379, 0.7587, 0.4823, 0.1282, 0.9834, 0.1282, 0.113, 0.8654, 0.4881, 0.113, 0.8654, 0.4881, 0.1282, 0.9834, 0.1282, -0.128, 0.9834, 0.1282, 0.113, 0.8654, 0.4881, -0.128, 0.9834, 0.1282, -0.1129, 0.8655, 0.488, -0.128, 0.9834, 0.1282, -0.128, 0.9834, -0.1282, -0.4959, 0.8589, -0.1281, -0.128, 0.9834, 0.1282, -0.4959, 0.8589, -0.1281, -0.4959, 0.8589, 0.1281, -0.4959, 0.8589, 0.1281, -0.4959, 0.8589, -0.1281, -0.8589, 0.4959, -0.1281, -0.4959, 0.8589, 0.1281, -0.8589, 0.4959, -0.1281, -0.8589, 0.4959, 0.1276, -0.8589, 0.4959, 0.1276, -0.8589, 0.4959, -0.1281, -0.9834, 0.128, -0.1282, -0.8589, 0.4959, 0.1276, -0.9834, 0.128, -0.1282, -0.9834, 0.128, 0.1282, -0.9834, 0.128, 0.1282, -0.9834, 0.128, -0.1282, -0.9834, -0.1282, -0.1282, -0.9834, 0.128, 0.1282, -0.9834, -0.1282, -0.1282, -0.9834, -0.1282, 0.1282, -0.9834, -0.1282, 0.1282, -0.9834, -0.1282, -0.1282, -0.8589, -0.4959, -0.1278, -0.9834, -0.1282, 0.1282, -0.8589, -0.4959, -0.1278, -0.8589, -0.4959, 0.1278, -0.8589, -0.4959, 0.1278, -0.8589, -0.4959, -0.1278, -0.4959, -0.8589, -0.1278, -0.8589, -0.4959, 0.1278, -0.4959, -0.8589, -0.1278, -0.4959, -0.859, 0.1278, -0.4959, -0.859, 0.1278, -0.4959, -0.8589, -0.1278, -0.128, -0.9834, -0.1282, -0.4959, -0.859, 0.1278, -0.128, -0.9834, -0.1282, -0.128, -0.9834, 0.1282, -0.128, -0.9834, 0.1282, -0.128, -0.9834, -0.1282, 0.1282, -0.9834, -0.1282, -0.128, -0.9834, 0.1282, 0.1282, -0.9834, -0.1282, 0.1282, -0.9834, 0.1282, 0.1282, -0.9834, 0.1282, 0.1282, -0.9834, -0.1282, 0.496, -0.8589, -0.1278, 0.1282, -0.9834, 0.1282, 0.496, -0.8589, -0.1278, 0.4959, -0.8589, 0.1278, 0.4959, -0.8589, 0.1278, 0.496, -0.8589, -0.1278, 0.8589, -0.4959, -0.1278, 0.4959, -0.8589, 0.1278, 0.8589, -0.4959, -0.1278, 0.8589, -0.496, 0.1278, 0.8589, -0.496, 0.1278, 0.8589, -0.4959, -0.1278, 0.9834, -0.1282, -0.1282, 0.8589, -0.496, 0.1278, 0.9834, -0.1282, -0.1282, 0.9834, -0.1282, 0.1282, 0.9834, -0.1282, 0.1282, 0.9834, -0.1282, -0.1282, 0.9834, 0.128, -0.1282, 0.9834, -0.1282, 0.1282, 0.9834, 0.128, -0.1282, 0.9834, 0.128, 0.1282, 0.9834, 0.128, 0.1282, 0.9834, 0.128, -0.1282, 0.859, 0.4959, -0.1278, 0.9834, 0.128, 0.1282, 0.859, 0.4959, -0.1278, 0.8589, 0.496, 0.1278, 0.8589, 0.496, 0.1278, 0.859, 0.4959, -0.1278, 0.4958, 0.859, -0.1278, 0.8589, 0.496, 0.1278, 0.4958, 0.859, -0.1278, 0.4959, 0.8589, 0.1278, 0.4959, 0.8589, 0.1278, 0.4958, 0.859, -0.1278, 0.1282, 0.9834, -0.1282, 0.4959, 0.8589, 0.1278, 0.1282, 0.9834, -0.1282, 0.1282, 0.9834, 0.1282, 0.1282, 0.9834, 0.1282, 0.1282, 0.9834, -0.1282, -0.128, 0.9834, -0.1282, 0.1282, 0.9834, 0.1282, -0.128, 0.9834, -0.1282, -0.128, 0.9834, 0.1282, -0.128, 0.9834, -0.1282, -0.113, 0.8654, -0.4881, -0.438, 0.7586, -0.4824, -0.128, 0.9834, -0.1282, -0.438, 0.7586, -0.4824, -0.4959, 0.8589, -0.1281, -0.4959, 0.8589, -0.1281, -0.438, 0.7586, -0.4824, -0.7586, 0.4379, -0.4825, -0.4959, 0.8589, -0.1281, -0.7586, 0.4379, -0.4825, -0.8589, 0.4959, -0.1281, -0.8589, 0.4959, -0.1281, -0.7586, 0.4379, -0.4825, -0.8655, 0.1129, -0.488, -0.8589, 0.4959, -0.1281, -0.8655, 0.1129, -0.488, -0.9834, 0.128, -0.1282, -0.9834, 0.128, -0.1282, -0.8655, 0.1129, -0.488, -0.8654, -0.113, -0.4881, -0.9834, 0.128, -0.1282, -0.8654, -0.113, -0.4881, -0.9834, -0.1282, -0.1282, -0.9834, -0.1282, -0.1282, -0.8654, -0.113, -0.4881, -0.7587, -0.4379, -0.4823, -0.9834, -0.1282, -0.1282, -0.7587, -0.4379, -0.4823, -0.8589, -0.4959, -0.1278, -0.8589, -0.4959, -0.1278, -0.7587, -0.4379, -0.4823, -0.4379, -0.7586, -0.4825, -0.8589, -0.4959, -0.1278, -0.4379, -0.7586, -0.4825, -0.4959, -0.8589, -0.1278, -0.4959, -0.8589, -0.1278, -0.4379, -0.7586, -0.4825, -0.1128, -0.8653, -0.4884, -0.4959, -0.8589, -0.1278, -0.1128, -0.8653, -0.4884, -0.128, -0.9834, -0.1282, -0.128, -0.9834, -0.1282, -0.1128, -0.8653, -0.4884, 0.1129, -0.8653, -0.4884, -0.128, -0.9834, -0.1282, 0.1129, -0.8653, -0.4884, 0.1282, -0.9834, -0.1282, 0.1282, -0.9834, -0.1282, 0.1129, -0.8653, -0.4884, 0.4379, -0.7587, -0.4823, 0.1282, -0.9834, -0.1282, 0.4379, -0.7587, -0.4823, 0.496, -0.8589, -0.1278, 0.496, -0.8589, -0.1278, 0.4379, -0.7587, -0.4823, 0.7587, -0.4379, -0.4823, 0.496, -0.8589, -0.1278, 0.7587, -0.4379, -0.4823, 0.8589, -0.4959, -0.1278, 0.8589, -0.4959, -0.1278, 0.7587, -0.4379, -0.4823, 0.8653, -0.1129, -0.4884, 0.8589, -0.4959, -0.1278, 0.8653, -0.1129, -0.4884, 0.9834, -0.1282, -0.1282, 0.9834, -0.1282, -0.1282, 0.8653, -0.1129, -0.4884, 0.8653, 0.1129, -0.4884, 0.9834, -0.1282, -0.1282, 0.8653, 0.1129, -0.4884, 0.9834, 0.128, -0.1282, 0.9834, 0.128, -0.1282, 0.8653, 0.1129, -0.4884, 0.7586, 0.4377, -0.4826, 0.9834, 0.128, -0.1282, 0.7586, 0.4377, -0.4826, 0.859, 0.4959, -0.1278, 0.859, 0.4959, -0.1278, 0.7586, 0.4377, -0.4826, 0.4379, 0.7587, -0.4823, 0.859, 0.4959, -0.1278, 0.4379, 0.7587, -0.4823, 0.4958, 0.859, -0.1278, 0.4958, 0.859, -0.1278, 0.4379, 0.7587, -0.4823, 0.1129, 0.8655, -0.4879, 0.4958, 0.859, -0.1278, 0.1129, 0.8655, -0.4879, 0.1282, 0.9834, -0.1282, 0.1282, 0.9834, -0.1282, 0.1129, 0.8655, -0.4879, -0.113, 0.8654, -0.4881, 0.1282, 0.9834, -0.1282, -0.113, 0.8654, -0.4881, -0.128, 0.9834, -0.1282, -0.113, 0.8654, -0.4881, -0.06979, 0.514, -0.8549, -0.2653, 0.4598, -0.8474, -0.113, 0.8654, -0.4881, -0.2653, 0.4598, -0.8474, -0.438, 0.7586, -0.4824, -0.438, 0.7586, -0.4824, -0.2653, 0.4598, -0.8474, -0.4597, 0.2655, -0.8474, -0.438, 0.7586, -0.4824, -0.4597, 0.2655, -0.8474, -0.7586, 0.4379, -0.4825, -0.7586, 0.4379, -0.4825, -0.4597, 0.2655, -0.8474, -0.5141, 0.06994, -0.8549, -0.7586, 0.4379, -0.4825, -0.5141, 0.06994, -0.8549, -0.8655, 0.1129, -0.488, -0.8655, 0.1129, -0.488, -0.5141, 0.06994, -0.8549, -0.514, -0.06983, -0.8549, -0.8655, 0.1129, -0.488, -0.514, -0.06983, -0.8549, -0.8654, -0.113, -0.4881, -0.8654, -0.113, -0.4881, -0.514, -0.06983, -0.8549, -0.4598, -0.2655, -0.8474, -0.8654, -0.113, -0.4881, -0.4598, -0.2655, -0.8474, -0.7587, -0.4379, -0.4823, -0.7587, -0.4379, -0.4823, -0.4598, -0.2655, -0.8474, -0.2656, -0.4598, -0.8474, -0.7587, -0.4379, -0.4823, -0.2656, -0.4598, -0.8474, -0.4379, -0.7586, -0.4825, -0.4379, -0.7586, -0.4825, -0.2656, -0.4598, -0.8474, -0.06982, -0.5141, -0.8549, -0.4379, -0.7586, -0.4825, -0.06982, -0.5141, -0.8549, -0.1128, -0.8653, -0.4884, -0.1128, -0.8653, -0.4884, -0.06982, -0.5141, -0.8549, 0.06985, -0.5141, -0.8549, -0.1128, -0.8653, -0.4884, 0.06985, -0.5141, -0.8549, 0.1129, -0.8653, -0.4884, 0.1129, -0.8653, -0.4884, 0.06985, -0.5141, -0.8549, 0.2656, -0.4598, -0.8474, 0.1129, -0.8653, -0.4884, 0.2656, -0.4598, -0.8474, 0.4379, -0.7587, -0.4823, 0.4379, -0.7587, -0.4823, 0.2656, -0.4598, -0.8474, 0.4598, -0.2656, -0.8474, 0.4379, -0.7587, -0.4823, 0.4598, -0.2656, -0.8474, 0.7587, -0.4379, -0.4823, 0.7587, -0.4379, -0.4823, 0.4598, -0.2656, -0.8474, 0.5141, -0.06982, -0.8549, 0.7587, -0.4379, -0.4823, 0.5141, -0.06982, -0.8549, 0.8653, -0.1129, -0.4884, 0.8653, -0.1129, -0.4884, 0.5141, -0.06982, -0.8549, 0.5141, 0.06985, -0.8549, 0.8653, -0.1129, -0.4884, 0.5141, 0.06985, -0.8549, 0.8653, 0.1129, -0.4884, 0.8653, 0.1129, -0.4884, 0.5141, 0.06985, -0.8549, 0.4598, 0.2652, -0.8475, 0.8653, 0.1129, -0.4884, 0.4598, 0.2652, -0.8475, 0.7586, 0.4377, -0.4826, 0.7586, 0.4377, -0.4826, 0.4598, 0.2652, -0.8475, 0.2654, 0.4598, -0.8474, 0.7586, 0.4377, -0.4826, 0.2654, 0.4598, -0.8474, 0.4379, 0.7587, -0.4823, 0.4379, 0.7587, -0.4823, 0.2654, 0.4598, -0.8474, 0.06976, 0.514, -0.8549, 0.4379, 0.7587, -0.4823, 0.06976, 0.514, -0.8549, 0.1129, 0.8655, -0.4879, 0.1129, 0.8655, -0.4879, 0.06976, 0.514, -0.8549, -0.06979, 0.514, -0.8549, 0.1129, 0.8655, -0.4879, -0.06979, 0.514, -0.8549, -0.113, 0.8654, -0.4881, -0.06979, 0.514, -0.8549, -0.1087, 0.1087, -0.9881, -0.2653, 0.4598, -0.8474, -0.2653, 0.4598, -0.8474, -0.1087, 0.1087, -0.9881, -0.4597, 0.2655, -0.8474, -0.4597, 0.2655, -0.8474, -0.1087, 0.1087, -0.9881, -0.5141, 0.06994, -0.8549, -0.5141, 0.06994, -0.8549, -0.1087, 0.1087, -0.9881, -0.1087, -0.1088, -0.9881, -0.5141, 0.06994, -0.8549, -0.1087, -0.1088, -0.9881, -0.514, -0.06983, -0.8549, -0.514, -0.06983, -0.8549, -0.1087, -0.1088, -0.9881, -0.4598, -0.2655, -0.8474, -0.4598, -0.2655, -0.8474, -0.1087, -0.1088, -0.9881, -0.2656, -0.4598, -0.8474, -0.2656, -0.4598, -0.8474, -0.1087, -0.1088, -0.9881, -0.06982, -0.5141, -0.8549, -0.06982, -0.5141, -0.8549, -0.1087, -0.1088, -0.9881, 0.1088, -0.1088, -0.9881, -0.06982, -0.5141, -0.8549, 0.1088, -0.1088, -0.9881, 0.06985, -0.5141, -0.8549, 0.06985, -0.5141, -0.8549, 0.1088, -0.1088, -0.9881, 0.2656, -0.4598, -0.8474, 0.2656, -0.4598, -0.8474, 0.1088, -0.1088, -0.9881, 0.4598, -0.2656, -0.8474, 0.4598, -0.2656, -0.8474, 0.1088, -0.1088, -0.9881, 0.5141, -0.06982, -0.8549, 0.5141, -0.06982, -0.8549, 0.1088, -0.1088, -0.9881, 0.1085, 0.1088, -0.9881, 0.5141, -0.06982, -0.8549, 0.1085, 0.1088, -0.9881, 0.5141, 0.06985, -0.8549, 0.5141, 0.06985, -0.8549, 0.1085, 0.1088, -0.9881, 0.4598, 0.2652, -0.8475, 0.4598, 0.2652, -0.8475, 0.1085, 0.1088, -0.9881, 0.2654, 0.4598, -0.8474, 0.2654, 0.4598, -0.8474, 0.1085, 0.1088, -0.9881, 0.06976, 0.514, -0.8549, 0.06976, 0.514, -0.8549, 0.1085, 0.1088, -0.9881, -0.1087, 0.1087, -0.9881, 0.06976, 0.514, -0.8549, -0.1087, 0.1087, -0.9881, -0.06979, 0.514, -0.8549, 0.1085, 0.1088, -0.9881, 0.1088, -0.1088, -0.9881, -0.1087, -0.1088, -0.9881, 0.1085, 0.1088, -0.9881, -0.1087, -0.1088, -0.9881, -0.1087, 0.1087, -0.9881])] * 3)])
me_mesh_001 = bpy.data.meshes.new('Mesh.001')
me_mesh_001.from_pydata([(-100.0, -100.0, 0.0), (-50.0, -100.0, 0.0), (0.0, -100.0, 0.0), (50.0, -100.0, 0.0), (100.0, -100.0, 0.0), (-100.0, -50.0, 0.0), (-50.0, -50.0, 0.0), (0.0, -50.0, 0.0), (50.0, -50.0, 0.0), (100.0, -50.0, 0.0), (-100.0, 0.0, 0.0), (-50.0, 0.0, 0.0), (0.0, 0.0, 0.0), (50.0, 0.0, 0.0), (100.0, 0.0, 0.0), (-100.0, 50.0, 0.0), (-50.0, 50.0, 0.0), (0.0, 50.0, 0.0), (50.0, 50.0, 0.0), (100.0, 50.0, 0.0), (-100.0, 100.0, 0.0), (-50.0, 100.0, 0.0), (0.0, 100.0, 0.0), (50.0, 100.0, 0.0), (100.0, 100.0, 0.0)], [], [(5, 0, 6), (1, 6, 0), (6, 1, 7), (2, 7, 1), (7, 2, 8), (3, 8, 2), (8, 3, 9), (4, 9, 3), (10, 5, 11), (6, 11, 5), (11, 6, 12), (7, 12, 6), (12, 7, 13), (8, 13, 7), (13, 8, 14), (9, 14, 8), (15, 10, 16), (11, 16, 10), (16, 11, 17), (12, 17, 11), (17, 12, 18), (13, 18, 12), (18, 13, 19), (14, 19, 13), (20, 15, 21), (16, 21, 15), (21, 16, 22), (17, 22, 16), (22, 17, 23), (18, 23, 17), (23, 18, 24), (19, 24, 18)])
me_mesh_001.polygons.foreach_set('use_smooth', [True] * 32)
_uv = me_mesh_001.uv_layers.new(name='UVChannel_1')
_uv.uv.foreach_set('vector', [0.2198, 0.25, 0.2198, 2.384e-07, 0.3599, 0.25, 0.3599, 1.788e-07, 0.3599, 0.25, 0.2198, 2.384e-07, 0.3599, 0.25, 0.3599, 1.788e-07, 0.5, 0.25, 0.5, 1.192e-07, 0.5, 0.25, 0.3599, 1.788e-07, 0.5, 0.25, 0.5, 1.192e-07, 0.6401, 0.25, 0.6401, 5.96e-08, 0.6401, 0.25, 0.5, 1.192e-07, 0.6401, 0.25, 0.6401, 5.96e-08, 0.7802, 0.25, 0.7802, 0.0, 0.7802, 0.25, 0.6401, 5.96e-08, 0.2198, 0.5, 0.2198, 0.25, 0.3599, 0.5, 0.3599, 0.25, 0.3599, 0.5, 0.2198, 0.25, 0.3599, 0.5, 0.3599, 0.25, 0.5, 0.5, 0.5, 0.25, 0.5, 0.5, 0.3599, 0.25, 0.5, 0.5, 0.5, 0.25, 0.6401, 0.5, 0.6401, 0.25, 0.6401, 0.5, 0.5, 0.25, 0.6401, 0.5, 0.6401, 0.25, 0.7802, 0.5, 0.7802, 0.25, 0.7802, 0.5, 0.6401, 0.25, 0.2198, 0.75, 0.2198, 0.5, 0.3599, 0.75, 0.3599, 0.5, 0.3599, 0.75, 0.2198, 0.5, 0.3599, 0.75, 0.3599, 0.5, 0.5, 0.75, 0.5, 0.5, 0.5, 0.75, 0.3599, 0.5, 0.5, 0.75, 0.5, 0.5, 0.6401, 0.75, 0.6401, 0.5, 0.6401, 0.75, 0.5, 0.5, 0.6401, 0.75, 0.6401, 0.5, 0.7802, 0.75, 0.7802, 0.5, 0.7802, 0.75, 0.6401, 0.5, 0.2198, 1.0, 0.2198, 0.75, 0.3599, 1.0, 0.3599, 0.75, 0.3599, 1.0, 0.2198, 0.75, 0.3599, 1.0, 0.3599, 0.75, 0.5, 1.0, 0.5, 0.75, 0.5, 1.0, 0.3599, 0.75, 0.5, 1.0, 0.5, 0.75, 0.6401, 1.0, 0.6401, 0.75, 0.6401, 1.0, 0.5, 0.75, 0.6401, 1.0, 0.6401, 0.75, 0.7802, 1.0, 0.7802, 0.75, 0.7802, 1.0, 0.6401, 0.75])
me_mesh_001.materials.append(mat_lambert_plane)
me_mesh_001.update()
me_mesh_001.normals_split_custom_set([tuple(v) for v in zip(*[iter([0.0, 0.0, 1.0, 0.0, 0.0, 1.0, 0.0, 0.0, 1.0, 0.0, 0.0, 1.0, 0.0, 0.0, 1.0, 0.0, 0.0, 1.0, 0.0, 0.0, 1.0, 0.0, 0.0, 1.0, 0.0, 0.0, 1.0, 0.0, 0.0, 1.0, 0.0, 0.0, 1.0, 0.0, 0.0, 1.0, 0.0, 0.0, 1.0, 0.0, 0.0, 1.0, 0.0, 0.0, 1.0, 0.0, 0.0, 1.0, 0.0, 0.0, 1.0, 0.0, 0.0, 1.0, 0.0, 0.0, 1.0, 0.0, 0.0, 1.0, 0.0, 0.0, 1.0, 0.0, 0.0, 1.0, 0.0, 0.0, 1.0, 0.0, 0.0, 1.0, 0.0, 0.0, 1.0, 0.0, 0.0, 1.0, 0.0, 0.0, 1.0, 0.0, 0.0, 1.0, 0.0, 0.0, 1.0, 0.0, 0.0, 1.0, 0.0, 0.0, 1.0, 0.0, 0.0, 1.0, 0.0, 0.0, 1.0, 0.0, 0.0, 1.0, 0.0, 0.0, 1.0, 0.0, 0.0, 1.0, 0.0, 0.0, 1.0, 0.0, 0.0, 1.0, 0.0, 0.0, 1.0, 0.0, 0.0, 1.0, 0.0, 0.0, 1.0, 0.0, 0.0, 1.0, 0.0, 0.0, 1.0, 0.0, 0.0, 1.0, 0.0, 0.0, 1.0, 0.0, 0.0, 1.0, 0.0, 0.0, 1.0, 0.0, 0.0, 1.0, 0.0, 0.0, 1.0, 0.0, 0.0, 1.0, 0.0, 0.0, 1.0, 0.0, 0.0, 1.0, 0.0, 0.0, 1.0, 0.0, 0.0, 1.0, 0.0, 0.0, 1.0, 0.0, 0.0, 1.0, 0.0, 0.0, 1.0, 0.0, 0.0, 1.0, 0.0, 0.0, 1.0, 0.0, 0.0, 1.0, 0.0, 0.0, 1.0, 0.0, 0.0, 1.0, 0.0, 0.0, 1.0, 0.0, 0.0, 1.0, 0.0, 0.0, 1.0, 0.0, 0.0, 1.0, 0.0, 0.0, 1.0, 0.0, 0.0, 1.0, 0.0, 0.0, 1.0, 0.0, 0.0, 1.0, 0.0, 0.0, 1.0, 0.0, 0.0, 1.0, 0.0, 0.0, 1.0, 0.0, 0.0, 1.0, 0.0, 0.0, 1.0, 0.0, 0.0, 1.0, 0.0, 0.0, 1.0, 0.0, 0.0, 1.0, 0.0, 0.0, 1.0, 0.0, 0.0, 1.0, 0.0, 0.0, 1.0, 0.0, 0.0, 1.0, 0.0, 0.0, 1.0, 0.0, 0.0, 1.0, 0.0, 0.0, 1.0, 0.0, 0.0, 1.0, 0.0, 0.0, 1.0, 0.0, 0.0, 1.0, 0.0, 0.0, 1.0, 0.0, 0.0, 1.0, 0.0, 0.0, 1.0, 0.0, 0.0, 1.0, 0.0, 0.0, 1.0, 0.0, 0.0, 1.0, 0.0, 0.0, 1.0, 0.0, 0.0, 1.0])] * 3)])

# ---- objects
ob_cushion = bpy.data.objects.new('cushion', me_mesh)
ob_camera001 = bpy.data.objects.new('Camera001', cam_camera_001)
ob_omni002 = bpy.data.objects.new('Omni002', light_light_001)
ob_plane = bpy.data.objects.new('plane', me_mesh_001)

# ---- transforms, parenting, visibility, modifiers, constraints
ob_cushion.location = (0.0, 0.0, 0.0)
ob_cushion.scale = (0.166, 0.166, 0.166)
ob_cushion.color = (0.8, 0.8, 0.8, 1.0)
ob_camera001.location = (0.5755, -0.94, 0.3984)
ob_camera001.rotation_euler = (1.221, 3.828e-08, 0.5522)
ob_camera001.scale = (0.0254, 0.0254, 0.0254)
ob_camera001.color = (0.8, 0.8, 0.8, 1.0)
ob_omni002.location = (-1.922, -4.777, 1.551)
ob_omni002.rotation_euler = (1.256, -1.869e-08, -0.3828)
ob_omni002.scale = (0.0254, 0.0254, 0.0254)
ob_omni002.color = (0.8, 0.8, 0.8, 1.0)
ob_plane.location = (0.0, 0.0, -0.1911)
ob_plane.scale = (0.06447, 0.06447, 0.06447)
ob_plane.color = (0.8, 0.8, 0.8, 1.0)

# ---- collection membership
col_collection.objects.link(ob_cushion)
col_collection.objects.link(ob_camera001)
col_collection.objects.link(ob_omni002)
col_collection.objects.link(ob_plane)

# ---- scene / render settings (as saved in the file)
scene.camera = ob_camera001
scene.frame_start = 1; scene.frame_end = 250; scene.frame_set(1)
scene.render.engine = 'BLENDER_EEVEE_NEXT'
scene.render.fps = 30
bpy.context.view_layer.update()
